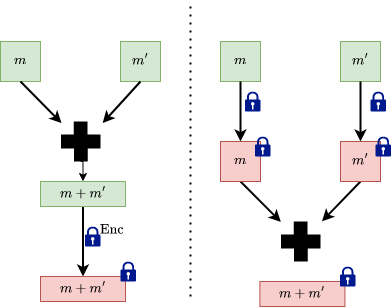

The diagram above was exported from draw.io. Its source (the exported page's mxGraphModel, read from the mxfile embedded in the PNG):
<mxGraphModel dx="1219" dy="1207" grid="1" gridSize="5" guides="1" tooltips="1" connect="1" arrows="1" fold="1" page="0" pageScale="1" pageWidth="850" pageHeight="1100" math="1" shadow="0">
  <root>
    <mxCell id="0" />
    <mxCell id="1" parent="0" />
    <mxCell id="2" style="edgeStyle=orthogonalEdgeStyle;rounded=0;orthogonalLoop=1;jettySize=auto;html=1;exitX=0.5;exitY=1;exitDx=0;exitDy=0;exitPerimeter=0;entryX=0.5;entryY=0;entryDx=0;entryDy=0;" edge="1" source="3" target="9" parent="1">
      <mxGeometry relative="1" as="geometry" />
    </mxCell>
    <mxCell id="3" value="" style="shape=mxgraph.signs.healthcare.first_aid;html=1;pointerEvents=1;fillColor=#000000;strokeColor=none;verticalLabelPosition=bottom;verticalAlign=top;align=center;" vertex="1" parent="1">
      <mxGeometry x="-279.5" y="-520" width="39.5" height="40" as="geometry" />
    </mxCell>
    <mxCell id="4" value="`m`" style="whiteSpace=wrap;html=1;aspect=fixed;fillColor=#d5e8d4;strokeColor=#82b366;" vertex="1" parent="1">
      <mxGeometry x="-340" y="-600" width="40" height="40" as="geometry" />
    </mxCell>
    <mxCell id="5" value="`m^'`" style="whiteSpace=wrap;html=1;aspect=fixed;fillColor=#d5e8d4;strokeColor=#82b366;" vertex="1" parent="1">
      <mxGeometry x="-220" y="-600" width="40" height="40" as="geometry" />
    </mxCell>
    <mxCell id="6" value="" style="endArrow=classic;html=1;rounded=0;exitX=0.5;exitY=1;exitDx=0;exitDy=0;entryX=0.013;entryY=0.039;entryDx=0;entryDy=0;entryPerimeter=0;strokeWidth=2;" edge="1" source="4" target="3" parent="1">
      <mxGeometry width="50" height="50" relative="1" as="geometry">
        <mxPoint x="-130" y="-435" as="sourcePoint" />
        <mxPoint x="-80" y="-485" as="targetPoint" />
      </mxGeometry>
    </mxCell>
    <mxCell id="7" value="" style="endArrow=classic;html=1;rounded=0;exitX=0.5;exitY=1;exitDx=0;exitDy=0;entryX=1.054;entryY=0.039;entryDx=0;entryDy=0;entryPerimeter=0;strokeWidth=2;" edge="1" source="5" target="3" parent="1">
      <mxGeometry width="50" height="50" relative="1" as="geometry">
        <mxPoint x="-295" y="-555" as="sourcePoint" />
        <mxPoint x="-274" y="-513" as="targetPoint" />
      </mxGeometry>
    </mxCell>
    <mxCell id="8" style="edgeStyle=orthogonalEdgeStyle;rounded=0;orthogonalLoop=1;jettySize=auto;html=1;exitX=0.5;exitY=1;exitDx=0;exitDy=0;entryX=0.5;entryY=0;entryDx=0;entryDy=0;strokeWidth=2;" edge="1" source="9" target="11" parent="1">
      <mxGeometry relative="1" as="geometry" />
    </mxCell>
    <mxCell id="9" value="`m + m^'`" style="rounded=0;whiteSpace=wrap;html=1;fillColor=#d5e8d4;strokeColor=#82b366;" vertex="1" parent="1">
      <mxGeometry x="-300" y="-460" width="85" height="25" as="geometry" />
    </mxCell>
    <mxCell id="10" value="" style="group" vertex="1" connectable="0" parent="1">
      <mxGeometry x="-300" y="-380" width="95.6" height="40" as="geometry" />
    </mxCell>
    <mxCell id="11" value="`m + m^'`" style="rounded=0;whiteSpace=wrap;html=1;fillColor=#f8cecc;strokeColor=#b85450;" vertex="1" parent="10">
      <mxGeometry y="15" width="85" height="25" as="geometry" />
    </mxCell>
    <mxCell id="12" value="" style="sketch=0;aspect=fixed;pointerEvents=1;shadow=0;dashed=0;html=1;strokeColor=none;labelPosition=center;verticalLabelPosition=bottom;verticalAlign=top;align=center;fillColor=#00188D;shape=mxgraph.mscae.enterprise.lock" vertex="1" parent="10">
      <mxGeometry x="80" width="15.6" height="20" as="geometry" />
    </mxCell>
    <mxCell id="13" value="" style="sketch=0;aspect=fixed;pointerEvents=1;shadow=0;dashed=0;html=1;strokeColor=none;labelPosition=center;verticalLabelPosition=bottom;verticalAlign=top;align=center;fillColor=#00188D;shape=mxgraph.mscae.enterprise.lock" vertex="1" parent="1">
      <mxGeometry x="-255.6" y="-415" width="15.6" height="20" as="geometry" />
    </mxCell>
    <mxCell id="14" value="`\text{Enc}`" style="text;html=1;align=center;verticalAlign=middle;resizable=0;points=[];autosize=1;strokeColor=none;fillColor=none;" vertex="1" parent="1">
      <mxGeometry x="-269" y="-425" width="80" height="30" as="geometry" />
    </mxCell>
    <mxCell id="15" value="" style="shape=mxgraph.signs.healthcare.first_aid;html=1;pointerEvents=1;fillColor=#000000;strokeColor=none;verticalLabelPosition=bottom;verticalAlign=top;align=center;" vertex="1" parent="1">
      <mxGeometry x="-59.5" y="-420" width="39.5" height="40" as="geometry" />
    </mxCell>
    <mxCell id="16" value="`m`" style="whiteSpace=wrap;html=1;aspect=fixed;fillColor=#d5e8d4;strokeColor=#82b366;" vertex="1" parent="1">
      <mxGeometry x="-120" y="-600" width="40" height="40" as="geometry" />
    </mxCell>
    <mxCell id="17" value="`m^'`" style="whiteSpace=wrap;html=1;aspect=fixed;fillColor=#d5e8d4;strokeColor=#82b366;" vertex="1" parent="1">
      <mxGeometry y="-600" width="40" height="40" as="geometry" />
    </mxCell>
    <mxCell id="18" value="" style="endArrow=classic;html=1;rounded=0;exitX=0.5;exitY=1;exitDx=0;exitDy=0;entryX=0.5;entryY=0;entryDx=0;entryDy=0;strokeWidth=2;" edge="1" source="16" target="25" parent="1">
      <mxGeometry width="50" height="50" relative="1" as="geometry">
        <mxPoint x="90" y="-435" as="sourcePoint" />
        <mxPoint x="140" y="-485" as="targetPoint" />
      </mxGeometry>
    </mxCell>
    <mxCell id="19" value="" style="endArrow=classic;html=1;rounded=0;exitX=0.5;exitY=1;exitDx=0;exitDy=0;entryX=0.5;entryY=0;entryDx=0;entryDy=0;strokeWidth=2;" edge="1" source="17" target="27" parent="1">
      <mxGeometry width="50" height="50" relative="1" as="geometry">
        <mxPoint x="-75" y="-555" as="sourcePoint" />
        <mxPoint x="-54" y="-513" as="targetPoint" />
      </mxGeometry>
    </mxCell>
    <mxCell id="20" value="" style="group" vertex="1" connectable="0" parent="1">
      <mxGeometry x="-80.6" y="-375" width="95.6" height="40" as="geometry" />
    </mxCell>
    <mxCell id="21" value="`m + m^'`" style="rounded=0;whiteSpace=wrap;html=1;fillColor=#f8cecc;strokeColor=#b85450;" vertex="1" parent="20">
      <mxGeometry y="15" width="85" height="25" as="geometry" />
    </mxCell>
    <mxCell id="22" value="" style="sketch=0;aspect=fixed;pointerEvents=1;shadow=0;dashed=0;html=1;strokeColor=none;labelPosition=center;verticalLabelPosition=bottom;verticalAlign=top;align=center;fillColor=#00188D;shape=mxgraph.mscae.enterprise.lock" vertex="1" parent="20">
      <mxGeometry x="80" width="15.6" height="20" as="geometry" />
    </mxCell>
    <mxCell id="23" value="" style="sketch=0;aspect=fixed;pointerEvents=1;shadow=0;dashed=0;html=1;strokeColor=none;labelPosition=center;verticalLabelPosition=bottom;verticalAlign=top;align=center;fillColor=#00188D;shape=mxgraph.mscae.enterprise.lock" vertex="1" parent="1">
      <mxGeometry x="30" y="-550" width="15.6" height="20" as="geometry" />
    </mxCell>
    <mxCell id="24" style="rounded=0;orthogonalLoop=1;jettySize=auto;html=1;exitX=0.5;exitY=1;exitDx=0;exitDy=0;entryX=-0.004;entryY=0.011;entryDx=0;entryDy=0;entryPerimeter=0;strokeWidth=2;" edge="1" source="25" target="15" parent="1">
      <mxGeometry relative="1" as="geometry" />
    </mxCell>
    <mxCell id="25" value="`m`" style="whiteSpace=wrap;html=1;aspect=fixed;fillColor=#f8cecc;strokeColor=#b85450;" vertex="1" parent="1">
      <mxGeometry x="-120" y="-500" width="40" height="40" as="geometry" />
    </mxCell>
    <mxCell id="26" style="rounded=0;orthogonalLoop=1;jettySize=auto;html=1;exitX=0.5;exitY=1;exitDx=0;exitDy=0;entryX=1.038;entryY=-0.004;entryDx=0;entryDy=0;entryPerimeter=0;strokeWidth=2;" edge="1" source="27" target="15" parent="1">
      <mxGeometry relative="1" as="geometry" />
    </mxCell>
    <mxCell id="27" value="`m^'`" style="whiteSpace=wrap;html=1;aspect=fixed;fillColor=#f8cecc;strokeColor=#b85450;" vertex="1" parent="1">
      <mxGeometry y="-500" width="40" height="40" as="geometry" />
    </mxCell>
    <mxCell id="28" value="" style="sketch=0;aspect=fixed;pointerEvents=1;shadow=0;dashed=0;html=1;strokeColor=none;labelPosition=center;verticalLabelPosition=bottom;verticalAlign=top;align=center;fillColor=#00188D;shape=mxgraph.mscae.enterprise.lock" vertex="1" parent="1">
      <mxGeometry x="-95.6" y="-550" width="15.6" height="20" as="geometry" />
    </mxCell>
    <mxCell id="29" value="" style="sketch=0;aspect=fixed;pointerEvents=1;shadow=0;dashed=0;html=1;strokeColor=none;labelPosition=center;verticalLabelPosition=bottom;verticalAlign=top;align=center;fillColor=#00188D;shape=mxgraph.mscae.enterprise.lock" vertex="1" parent="1">
      <mxGeometry x="35" y="-505" width="15.6" height="20" as="geometry" />
    </mxCell>
    <mxCell id="30" value="" style="sketch=0;aspect=fixed;pointerEvents=1;shadow=0;dashed=0;html=1;strokeColor=none;labelPosition=center;verticalLabelPosition=bottom;verticalAlign=top;align=center;fillColor=#00188D;shape=mxgraph.mscae.enterprise.lock" vertex="1" parent="1">
      <mxGeometry x="-85.6" y="-505" width="15.6" height="20" as="geometry" />
    </mxCell>
    <mxCell id="31" value="" style="endArrow=none;dashed=1;html=1;dashPattern=1 3;strokeWidth=2;rounded=0;" edge="1" parent="1">
      <mxGeometry width="50" height="50" relative="1" as="geometry">
        <mxPoint x="-150" y="-345" as="sourcePoint" />
        <mxPoint x="-150" y="-640" as="targetPoint" />
      </mxGeometry>
    </mxCell>
  </root>
</mxGraphModel>